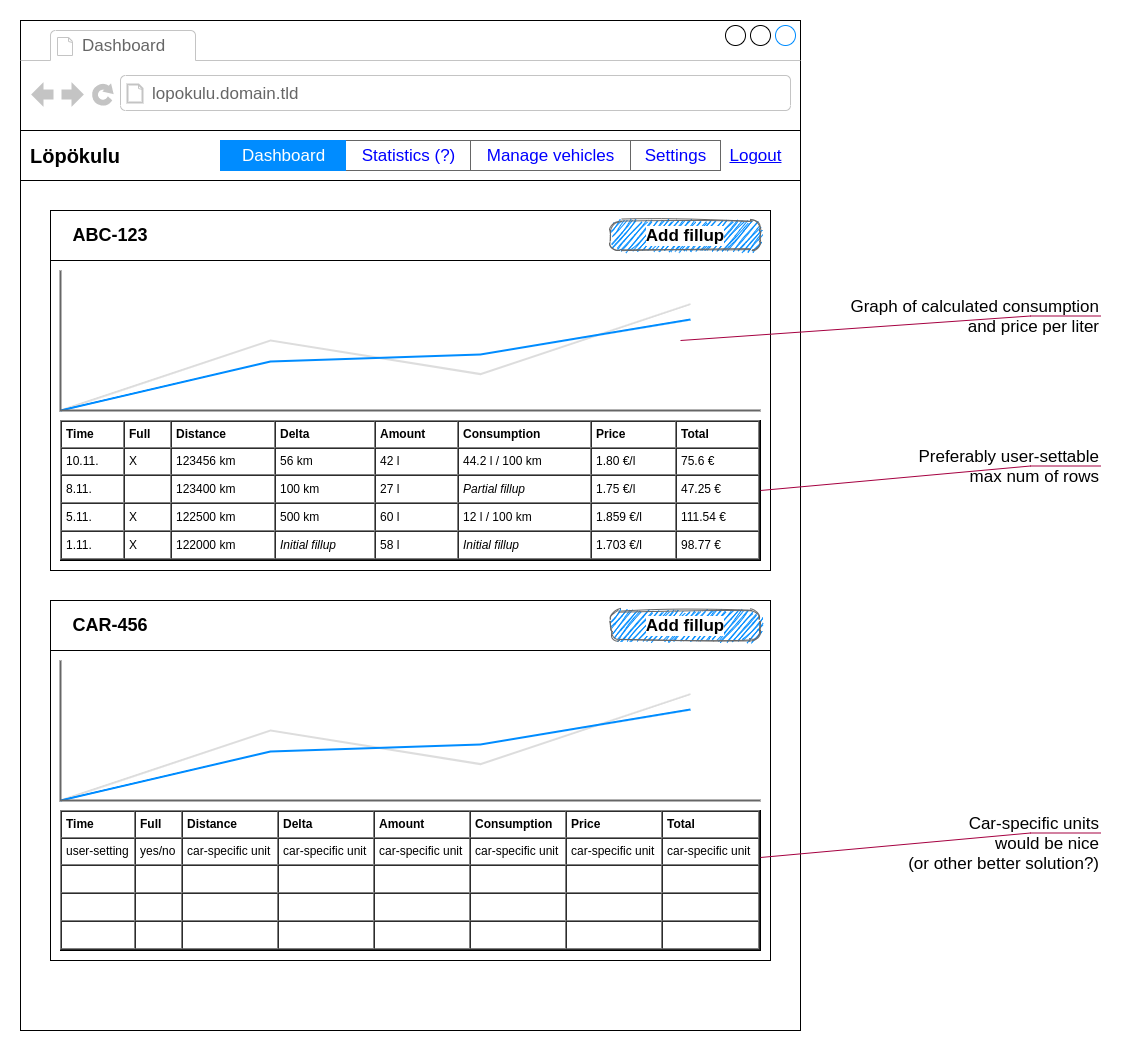

The diagram above was exported from draw.io. Its source (the exported page's mxGraphModel, read from the mxfile embedded in the PNG):
<mxGraphModel dx="2062" dy="1192" grid="1" gridSize="10" guides="1" tooltips="1" connect="1" arrows="1" fold="1" page="1" pageScale="1" pageWidth="1169" pageHeight="1654" math="0" shadow="0">
  <root>
    <mxCell id="0" />
    <mxCell id="1" parent="0" />
    <mxCell id="8TH2A53ZB8q2TwsK8kJG-1" value="" style="strokeWidth=1;shadow=0;dashed=0;align=center;html=1;shape=mxgraph.mockup.containers.browserWindow;rSize=0;strokeColor2=#008cff;strokeColor3=#c4c4c4;mainText=,;recursiveResize=0;" vertex="1" parent="1">
      <mxGeometry x="40" y="40" width="780" height="1010" as="geometry" />
    </mxCell>
    <mxCell id="8TH2A53ZB8q2TwsK8kJG-25" value="" style="group" vertex="1" connectable="0" parent="8TH2A53ZB8q2TwsK8kJG-1">
      <mxGeometry x="30" y="580" width="720" height="360" as="geometry" />
    </mxCell>
    <mxCell id="8TH2A53ZB8q2TwsK8kJG-26" value="" style="rounded=0;whiteSpace=wrap;html=1;" vertex="1" parent="8TH2A53ZB8q2TwsK8kJG-25">
      <mxGeometry width="720" height="50" as="geometry" />
    </mxCell>
    <mxCell id="8TH2A53ZB8q2TwsK8kJG-27" value="Add fillup" style="strokeWidth=1;shadow=0;dashed=0;align=center;html=1;shape=mxgraph.mockup.buttons.button;strokeColor=#666666;mainText=;buttonStyle=round;fontSize=17;fontStyle=1;fillColor=#008cff;whiteSpace=wrap;labelBackgroundColor=#ffffff;sketch=1;" vertex="1" parent="8TH2A53ZB8q2TwsK8kJG-25">
      <mxGeometry x="560" y="10" width="150" height="30" as="geometry" />
    </mxCell>
    <mxCell id="8TH2A53ZB8q2TwsK8kJG-28" value="" style="rounded=0;whiteSpace=wrap;html=1;" vertex="1" parent="8TH2A53ZB8q2TwsK8kJG-25">
      <mxGeometry y="50" width="720" height="310" as="geometry" />
    </mxCell>
    <mxCell id="8TH2A53ZB8q2TwsK8kJG-29" value="&lt;table cellpadding=&quot;4&quot; cellspacing=&quot;0&quot; border=&quot;1&quot; style=&quot;font-size: 1em ; width: 100% ; height: 100%&quot;&gt;&lt;tbody&gt;&lt;tr&gt;&lt;th&gt;Time&lt;/th&gt;&lt;td&gt;&lt;b&gt;Full&lt;/b&gt;&lt;/td&gt;&lt;th&gt;Distance&lt;/th&gt;&lt;td&gt;&lt;b&gt;Delta&lt;/b&gt;&lt;/td&gt;&lt;td&gt;&lt;b&gt;Amount&lt;/b&gt;&lt;/td&gt;&lt;td&gt;&lt;b&gt;Consumption&lt;/b&gt;&lt;/td&gt;&lt;td&gt;&lt;b&gt;Price&lt;/b&gt;&lt;/td&gt;&lt;td&gt;&lt;b&gt;Total&lt;/b&gt;&lt;/td&gt;&lt;/tr&gt;&lt;tr&gt;&lt;td&gt;user-setting&lt;/td&gt;&lt;td&gt;yes/no&lt;/td&gt;&lt;td&gt;car-specific unit&lt;/td&gt;&lt;td&gt;car-specific unit&lt;/td&gt;&lt;td&gt;car-specific unit&lt;/td&gt;&lt;td&gt;car-specific unit&lt;/td&gt;&lt;td&gt;car-specific unit&lt;/td&gt;&lt;td&gt;car-specific unit&lt;/td&gt;&lt;/tr&gt;&lt;tr&gt;&lt;td&gt;&lt;br&gt;&lt;/td&gt;&lt;td&gt;&lt;/td&gt;&lt;td&gt;&lt;/td&gt;&lt;td&gt;&lt;/td&gt;&lt;td&gt;&lt;/td&gt;&lt;td&gt;&lt;/td&gt;&lt;td&gt;&lt;/td&gt;&lt;td&gt;&lt;/td&gt;&lt;/tr&gt;&lt;tr&gt;&lt;td&gt;&lt;br&gt;&lt;/td&gt;&lt;td&gt;&lt;/td&gt;&lt;td&gt;&lt;/td&gt;&lt;td&gt;&lt;/td&gt;&lt;td&gt;&lt;/td&gt;&lt;td&gt;&lt;/td&gt;&lt;td&gt;&lt;/td&gt;&lt;td&gt;&lt;/td&gt;&lt;/tr&gt;&lt;tr&gt;&lt;td&gt;&lt;br&gt;&lt;/td&gt;&lt;td&gt;&lt;/td&gt;&lt;td&gt;&lt;/td&gt;&lt;td&gt;&lt;/td&gt;&lt;td&gt;&lt;/td&gt;&lt;td&gt;&lt;/td&gt;&lt;td&gt;&lt;/td&gt;&lt;td&gt;&lt;/td&gt;&lt;/tr&gt;&lt;/tbody&gt;&lt;/table&gt; " style="verticalAlign=top;align=left;overflow=fill;fontSize=12;fontFamily=Helvetica;html=1" vertex="1" parent="8TH2A53ZB8q2TwsK8kJG-25">
      <mxGeometry x="10" y="210" width="700" height="140" as="geometry" />
    </mxCell>
    <mxCell id="8TH2A53ZB8q2TwsK8kJG-30" value="&lt;b&gt;&lt;font style=&quot;font-size: 18px&quot;&gt;CAR-456&lt;/font&gt;&lt;/b&gt;" style="text;html=1;strokeColor=none;fillColor=none;align=center;verticalAlign=middle;whiteSpace=wrap;rounded=0;" vertex="1" parent="8TH2A53ZB8q2TwsK8kJG-25">
      <mxGeometry width="120" height="50" as="geometry" />
    </mxCell>
    <mxCell id="8TH2A53ZB8q2TwsK8kJG-31" value="" style="verticalLabelPosition=bottom;shadow=0;dashed=0;align=center;html=1;verticalAlign=top;strokeWidth=1;shape=mxgraph.mockup.graphics.lineChart;strokeColor=none;strokeColor2=#666666;strokeColor3=#008cff;strokeColor4=#dddddd;fontColor=#000000;gradientColor=none;" vertex="1" parent="8TH2A53ZB8q2TwsK8kJG-25">
      <mxGeometry x="10" y="60" width="700" height="140" as="geometry" />
    </mxCell>
    <mxCell id="8TH2A53ZB8q2TwsK8kJG-2" value="Dashboard" style="strokeWidth=1;shadow=0;dashed=0;align=center;html=1;shape=mxgraph.mockup.containers.anchor;fontSize=17;fontColor=#666666;align=left;" vertex="1" parent="8TH2A53ZB8q2TwsK8kJG-1">
      <mxGeometry x="60" y="12" width="110" height="26" as="geometry" />
    </mxCell>
    <mxCell id="8TH2A53ZB8q2TwsK8kJG-3" value="lopokulu.domain.tld" style="strokeWidth=1;shadow=0;dashed=0;align=center;html=1;shape=mxgraph.mockup.containers.anchor;rSize=0;fontSize=17;fontColor=#666666;align=left;" vertex="1" parent="8TH2A53ZB8q2TwsK8kJG-1">
      <mxGeometry x="130" y="60" width="250" height="26" as="geometry" />
    </mxCell>
    <mxCell id="8TH2A53ZB8q2TwsK8kJG-4" value="" style="rounded=0;whiteSpace=wrap;html=1;" vertex="1" parent="8TH2A53ZB8q2TwsK8kJG-1">
      <mxGeometry y="110" width="780" height="50" as="geometry" />
    </mxCell>
    <mxCell id="8TH2A53ZB8q2TwsK8kJG-24" value="" style="group" vertex="1" connectable="0" parent="8TH2A53ZB8q2TwsK8kJG-1">
      <mxGeometry x="30" y="190" width="720" height="360" as="geometry" />
    </mxCell>
    <mxCell id="8TH2A53ZB8q2TwsK8kJG-14" value="" style="rounded=0;whiteSpace=wrap;html=1;" vertex="1" parent="8TH2A53ZB8q2TwsK8kJG-24">
      <mxGeometry width="720" height="50" as="geometry" />
    </mxCell>
    <mxCell id="8TH2A53ZB8q2TwsK8kJG-16" value="Add fillup" style="strokeWidth=1;shadow=0;dashed=0;align=center;html=1;shape=mxgraph.mockup.buttons.button;strokeColor=#666666;mainText=;buttonStyle=round;fontSize=17;fontStyle=1;fillColor=#008cff;whiteSpace=wrap;sketch=1;labelBackgroundColor=#ffffff;" vertex="1" parent="8TH2A53ZB8q2TwsK8kJG-24">
      <mxGeometry x="560" y="10" width="150" height="30" as="geometry" />
    </mxCell>
    <mxCell id="8TH2A53ZB8q2TwsK8kJG-17" value="" style="rounded=0;whiteSpace=wrap;html=1;" vertex="1" parent="8TH2A53ZB8q2TwsK8kJG-24">
      <mxGeometry y="50" width="720" height="310" as="geometry" />
    </mxCell>
    <mxCell id="8TH2A53ZB8q2TwsK8kJG-18" value="&lt;table cellpadding=&quot;4&quot; cellspacing=&quot;0&quot; border=&quot;1&quot; style=&quot;font-size: 1em ; width: 100% ; height: 100%&quot;&gt;&lt;tbody&gt;&lt;tr&gt;&lt;th&gt;Time&lt;/th&gt;&lt;td&gt;&lt;b&gt;Full&lt;/b&gt;&lt;/td&gt;&lt;th&gt;Distance&lt;/th&gt;&lt;td&gt;&lt;b&gt;Delta&lt;/b&gt;&lt;/td&gt;&lt;td&gt;&lt;b&gt;Amount&lt;/b&gt;&lt;/td&gt;&lt;td&gt;&lt;b&gt;Consumption&lt;/b&gt;&lt;/td&gt;&lt;td&gt;&lt;b&gt;Price&lt;/b&gt;&lt;/td&gt;&lt;td&gt;&lt;b&gt;Total&lt;/b&gt;&lt;/td&gt;&lt;/tr&gt;&lt;tr&gt;&lt;td&gt;10.11.&lt;/td&gt;&lt;td&gt;X&lt;/td&gt;&lt;td&gt;123456 km&lt;/td&gt;&lt;td&gt;56 km&lt;/td&gt;&lt;td&gt;42 l&lt;/td&gt;&lt;td&gt;44.2 l / 100 km&lt;/td&gt;&lt;td&gt;1.80 €/l&lt;/td&gt;&lt;td&gt;75.6 €&lt;/td&gt;&lt;/tr&gt;&lt;tr&gt;&lt;td&gt;8.11.&lt;/td&gt;&lt;td&gt;&lt;br&gt;&lt;/td&gt;&lt;td&gt;123400 km&lt;/td&gt;&lt;td&gt;100 km&lt;/td&gt;&lt;td&gt;27 l&lt;/td&gt;&lt;td&gt;&lt;i&gt;Partial fillup&lt;/i&gt;&lt;/td&gt;&lt;td&gt;1.75 €/l&lt;/td&gt;&lt;td&gt;47.25 €&lt;/td&gt;&lt;/tr&gt;&lt;tr&gt;&lt;td&gt;5.11.&lt;/td&gt;&lt;td&gt;X&lt;/td&gt;&lt;td&gt;122500 km&lt;/td&gt;&lt;td&gt;500 km&lt;/td&gt;&lt;td&gt;60 l&lt;/td&gt;&lt;td&gt;12 l / 100 km&lt;/td&gt;&lt;td&gt;1.859 €/l&lt;/td&gt;&lt;td&gt;111.54 €&lt;/td&gt;&lt;/tr&gt;&lt;tr&gt;&lt;td&gt;1.11.&lt;/td&gt;&lt;td&gt;X&lt;/td&gt;&lt;td&gt;122000 km&lt;/td&gt;&lt;td&gt;&lt;i&gt;Initial fillup&lt;/i&gt;&lt;/td&gt;&lt;td&gt;58 l&lt;/td&gt;&lt;td&gt;&lt;i&gt;Initial fillup&lt;/i&gt;&lt;/td&gt;&lt;td&gt;1.703 €/l&lt;/td&gt;&lt;td&gt;98.77 €&lt;/td&gt;&lt;/tr&gt;&lt;/tbody&gt;&lt;/table&gt; " style="verticalAlign=top;align=left;overflow=fill;fontSize=12;fontFamily=Helvetica;html=1" vertex="1" parent="8TH2A53ZB8q2TwsK8kJG-24">
      <mxGeometry x="10" y="210" width="700" height="140" as="geometry" />
    </mxCell>
    <mxCell id="8TH2A53ZB8q2TwsK8kJG-10" value="Logout" style="shape=rectangle;strokeColor=none;fillColor=none;linkText=;fontSize=17;fontColor=#0000ff;fontStyle=4;html=1;align=center;" vertex="1" parent="1">
      <mxGeometry x="740" y="160" width="70" height="30" as="geometry" />
    </mxCell>
    <mxCell id="8TH2A53ZB8q2TwsK8kJG-11" value="&lt;b&gt;&lt;font style=&quot;font-size: 20px&quot;&gt;Löpökulu&lt;/font&gt;&lt;/b&gt;" style="text;html=1;strokeColor=none;fillColor=none;align=center;verticalAlign=middle;whiteSpace=wrap;rounded=0;" vertex="1" parent="1">
      <mxGeometry x="40" y="150" width="110" height="50" as="geometry" />
    </mxCell>
    <mxCell id="8TH2A53ZB8q2TwsK8kJG-15" value="&lt;b&gt;&lt;font style=&quot;font-size: 18px&quot;&gt;ABC-123&lt;/font&gt;&lt;/b&gt;" style="text;html=1;strokeColor=none;fillColor=none;align=center;verticalAlign=middle;whiteSpace=wrap;rounded=0;" vertex="1" parent="1">
      <mxGeometry x="70" y="230" width="120" height="50" as="geometry" />
    </mxCell>
    <mxCell id="8TH2A53ZB8q2TwsK8kJG-21" value="Preferably user-settable&lt;br&gt;max num of rows" style="strokeWidth=1;shadow=0;dashed=0;align=center;html=1;shape=mxgraph.mockup.text.callout;linkText=;textSize=17;textColor=#666666;callDir=NE;callStyle=line;fontSize=17;align=right;verticalAlign=top;strokeColor=#A50040;fillColor=#d80073;" vertex="1" parent="1">
      <mxGeometry x="780" y="460" width="340" height="50" as="geometry" />
    </mxCell>
    <mxCell id="8TH2A53ZB8q2TwsK8kJG-22" value="" style="verticalLabelPosition=bottom;shadow=0;dashed=0;align=center;html=1;verticalAlign=top;strokeWidth=1;shape=mxgraph.mockup.graphics.lineChart;strokeColor=none;strokeColor2=#666666;strokeColor3=#008cff;strokeColor4=#dddddd;fontColor=#000000;gradientColor=none;" vertex="1" parent="1">
      <mxGeometry x="80" y="290" width="700" height="140" as="geometry" />
    </mxCell>
    <mxCell id="8TH2A53ZB8q2TwsK8kJG-23" value="Graph of calculated consumption&lt;br&gt;and price per liter" style="strokeWidth=1;shadow=0;dashed=0;align=center;html=1;shape=mxgraph.mockup.text.callout;linkText=;textSize=17;textColor=#666666;callDir=NE;callStyle=line;fontSize=17;align=right;verticalAlign=top;strokeColor=#A50040;fillColor=#d80073;" vertex="1" parent="1">
      <mxGeometry x="700" y="310" width="420" height="50" as="geometry" />
    </mxCell>
    <mxCell id="8TH2A53ZB8q2TwsK8kJG-32" value="Car-specific units&lt;br&gt;would be nice&lt;br&gt;(or other better solution?)" style="strokeWidth=1;shadow=0;dashed=0;align=center;html=1;shape=mxgraph.mockup.text.callout;linkText=;textSize=17;textColor=#666666;callDir=NE;callStyle=line;fontSize=17;align=right;verticalAlign=top;strokeColor=#A50040;fillColor=#d80073;" vertex="1" parent="1">
      <mxGeometry x="780" y="827" width="340" height="50" as="geometry" />
    </mxCell>
    <mxCell id="8TH2A53ZB8q2TwsK8kJG-33" value="" style="strokeWidth=1;shadow=0;dashed=0;align=center;html=1;shape=mxgraph.mockup.text.rrect;rSize=0;strokeColor=#666666;fontColor=#000000;gradientColor=none;sketch=1;" vertex="1" parent="1">
      <mxGeometry x="240" y="160" width="500" height="30" as="geometry" />
    </mxCell>
    <mxCell id="8TH2A53ZB8q2TwsK8kJG-34" value="Statistics (?)" style="strokeColor=inherit;fillColor=inherit;gradientColor=inherit;strokeWidth=1;shadow=0;dashed=0;align=center;html=1;shape=mxgraph.mockup.text.rrect;rSize=0;fontSize=17;fontColor=#0000ff;" vertex="1" parent="8TH2A53ZB8q2TwsK8kJG-33">
      <mxGeometry x="125" width="125" height="30" as="geometry" />
    </mxCell>
    <mxCell id="8TH2A53ZB8q2TwsK8kJG-35" value="Manage vehicles" style="strokeColor=inherit;fillColor=inherit;gradientColor=inherit;strokeWidth=1;shadow=0;dashed=0;align=center;html=1;shape=mxgraph.mockup.text.rrect;rSize=0;fontSize=17;fontColor=#0000ff;" vertex="1" parent="8TH2A53ZB8q2TwsK8kJG-33">
      <mxGeometry x="250" width="160" height="30" as="geometry" />
    </mxCell>
    <mxCell id="8TH2A53ZB8q2TwsK8kJG-36" value="Settings" style="strokeColor=inherit;fillColor=inherit;gradientColor=inherit;strokeWidth=1;shadow=0;dashed=0;align=center;html=1;shape=mxgraph.mockup.text.rrect;rSize=0;fontSize=17;fontColor=#0000ff;" vertex="1" parent="8TH2A53ZB8q2TwsK8kJG-33">
      <mxGeometry x="410" width="90" height="30" as="geometry" />
    </mxCell>
    <mxCell id="8TH2A53ZB8q2TwsK8kJG-37" value="Dashboard" style="strokeWidth=1;shadow=0;dashed=0;align=center;html=1;shape=mxgraph.mockup.text.rrect;rSize=0;fontSize=17;fontColor=#ffffff;fillColor=#008cff;strokeColor=#008cff;sketch=0;" vertex="1" parent="8TH2A53ZB8q2TwsK8kJG-33">
      <mxGeometry width="125" height="30" as="geometry" />
    </mxCell>
  </root>
</mxGraphModel>